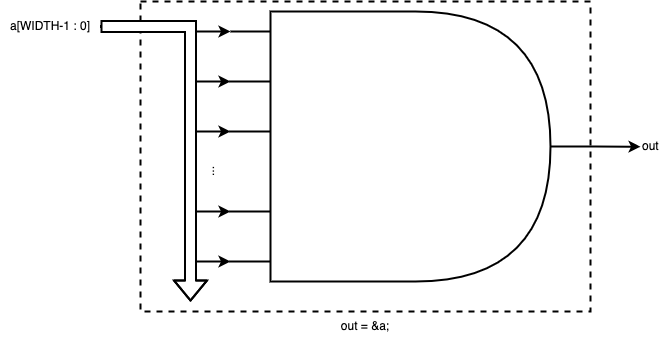

The diagram above was exported from draw.io. Its source (the exported page's mxGraphModel, read from the mxfile embedded in the PNG):
<mxGraphModel dx="1933" dy="775" grid="1" gridSize="10" guides="1" tooltips="1" connect="1" arrows="1" fold="1" page="1" pageScale="1" pageWidth="827" pageHeight="1169" math="0" shadow="0">
  <root>
    <mxCell id="EVKp0AugT9CfpIrcHoRV-0" />
    <mxCell id="EVKp0AugT9CfpIrcHoRV-1" parent="EVKp0AugT9CfpIrcHoRV-0" />
    <mxCell id="vgJuU6V0J67iQ8ikXziu-0" value="" style="rounded=0;whiteSpace=wrap;html=1;strokeColor=default;strokeWidth=2;fillColor=none;dashed=1;" parent="EVKp0AugT9CfpIrcHoRV-1" vertex="1">
      <mxGeometry x="90" y="190" width="450" height="310" as="geometry" />
    </mxCell>
    <mxCell id="vgJuU6V0J67iQ8ikXziu-2" value="out = &amp;amp;a;" style="text;html=1;strokeColor=none;fillColor=none;align=center;verticalAlign=middle;whiteSpace=wrap;rounded=0;dashed=1;" parent="EVKp0AugT9CfpIrcHoRV-1" vertex="1">
      <mxGeometry x="255" y="500" width="120" height="30" as="geometry" />
    </mxCell>
    <mxCell id="vgJuU6V0J67iQ8ikXziu-3" style="edgeStyle=orthogonalEdgeStyle;rounded=0;orthogonalLoop=1;jettySize=auto;html=1;exitX=1;exitY=0.5;exitDx=0;exitDy=0;entryX=0;entryY=0.25;entryDx=0;entryDy=0;entryPerimeter=0;fontSize=39;strokeWidth=2;" parent="EVKp0AugT9CfpIrcHoRV-1" source="vgJuU6V0J67iQ8ikXziu-8" edge="1">
      <mxGeometry relative="1" as="geometry">
        <Array as="points">
          <mxPoint x="140" y="215" />
          <mxPoint x="140" y="220" />
        </Array>
        <mxPoint x="180.00000000000023" y="220" as="targetPoint" />
      </mxGeometry>
    </mxCell>
    <mxCell id="vgJuU6V0J67iQ8ikXziu-4" style="edgeStyle=orthogonalEdgeStyle;rounded=0;orthogonalLoop=1;jettySize=auto;html=1;exitX=1;exitY=0.5;exitDx=0;exitDy=0;entryX=0;entryY=0.25;entryDx=0;entryDy=0;entryPerimeter=0;fontSize=39;strokeWidth=2;" parent="EVKp0AugT9CfpIrcHoRV-1" source="vgJuU6V0J67iQ8ikXziu-8" edge="1">
      <mxGeometry relative="1" as="geometry">
        <Array as="points">
          <mxPoint x="140" y="215" />
          <mxPoint x="140" y="270" />
        </Array>
        <mxPoint x="180.00000000000023" y="270" as="targetPoint" />
      </mxGeometry>
    </mxCell>
    <mxCell id="vgJuU6V0J67iQ8ikXziu-5" style="edgeStyle=orthogonalEdgeStyle;rounded=0;orthogonalLoop=1;jettySize=auto;html=1;exitX=1;exitY=0.5;exitDx=0;exitDy=0;entryX=0;entryY=0.25;entryDx=0;entryDy=0;entryPerimeter=0;fontSize=39;strokeWidth=2;" parent="EVKp0AugT9CfpIrcHoRV-1" source="vgJuU6V0J67iQ8ikXziu-8" edge="1">
      <mxGeometry relative="1" as="geometry">
        <Array as="points">
          <mxPoint x="140" y="215" />
          <mxPoint x="140" y="320" />
        </Array>
        <mxPoint x="180.00000000000023" y="320" as="targetPoint" />
      </mxGeometry>
    </mxCell>
    <mxCell id="vgJuU6V0J67iQ8ikXziu-6" style="edgeStyle=orthogonalEdgeStyle;rounded=0;orthogonalLoop=1;jettySize=auto;html=1;exitX=1;exitY=0.5;exitDx=0;exitDy=0;entryX=0;entryY=0.25;entryDx=0;entryDy=0;entryPerimeter=0;fontSize=39;strokeWidth=2;" parent="EVKp0AugT9CfpIrcHoRV-1" source="vgJuU6V0J67iQ8ikXziu-8" edge="1">
      <mxGeometry relative="1" as="geometry">
        <Array as="points">
          <mxPoint x="140" y="215" />
          <mxPoint x="140" y="400" />
        </Array>
        <mxPoint x="180.00000000000023" y="400" as="targetPoint" />
      </mxGeometry>
    </mxCell>
    <mxCell id="vgJuU6V0J67iQ8ikXziu-7" style="edgeStyle=orthogonalEdgeStyle;rounded=0;orthogonalLoop=1;jettySize=auto;html=1;exitX=1;exitY=0.5;exitDx=0;exitDy=0;entryX=0;entryY=0.25;entryDx=0;entryDy=0;entryPerimeter=0;fontSize=39;strokeWidth=2;" parent="EVKp0AugT9CfpIrcHoRV-1" source="vgJuU6V0J67iQ8ikXziu-8" edge="1">
      <mxGeometry relative="1" as="geometry">
        <Array as="points">
          <mxPoint x="140" y="215" />
          <mxPoint x="140" y="450" />
        </Array>
        <mxPoint x="180.00000000000023" y="450" as="targetPoint" />
      </mxGeometry>
    </mxCell>
    <mxCell id="vgJuU6V0J67iQ8ikXziu-8" value="a[WIDTH-1 : 0]" style="text;html=1;strokeColor=none;fillColor=none;align=center;verticalAlign=middle;whiteSpace=wrap;rounded=0;dashed=1;" parent="EVKp0AugT9CfpIrcHoRV-1" vertex="1">
      <mxGeometry x="-50" y="200" width="100" height="30" as="geometry" />
    </mxCell>
    <mxCell id="vgJuU6V0J67iQ8ikXziu-21" value="..." style="text;html=1;strokeColor=none;fillColor=none;align=center;verticalAlign=middle;whiteSpace=wrap;rounded=0;dashed=1;horizontal=0;" parent="EVKp0AugT9CfpIrcHoRV-1" vertex="1">
      <mxGeometry x="100" y="340" width="120" height="40" as="geometry" />
    </mxCell>
    <mxCell id="UFYNrFc9Xj9KoRggkH_E-5" style="edgeStyle=orthogonalEdgeStyle;rounded=0;orthogonalLoop=1;jettySize=auto;html=1;exitX=1;exitY=0.5;exitDx=0;exitDy=0;fontSize=39;strokeColor=default;strokeWidth=2;fillColor=#808080;" parent="EVKp0AugT9CfpIrcHoRV-1" source="vgJuU6V0J67iQ8ikXziu-22" edge="1">
      <mxGeometry relative="1" as="geometry">
        <mxPoint x="590" y="335.20000000000005" as="targetPoint" />
      </mxGeometry>
    </mxCell>
    <mxCell id="vgJuU6V0J67iQ8ikXziu-22" value="" style="shape=delay;whiteSpace=wrap;html=1;fontSize=39;strokeWidth=2;" parent="EVKp0AugT9CfpIrcHoRV-1" vertex="1">
      <mxGeometry x="220" y="200" width="280" height="270" as="geometry" />
    </mxCell>
    <mxCell id="UFYNrFc9Xj9KoRggkH_E-0" value="" style="endArrow=none;html=1;rounded=0;fontSize=39;strokeColor=default;strokeWidth=2;fillColor=#808080;" parent="EVKp0AugT9CfpIrcHoRV-1" edge="1">
      <mxGeometry width="50" height="50" relative="1" as="geometry">
        <mxPoint x="180" y="220" as="sourcePoint" />
        <mxPoint x="220" y="220" as="targetPoint" />
      </mxGeometry>
    </mxCell>
    <mxCell id="UFYNrFc9Xj9KoRggkH_E-1" value="" style="endArrow=none;html=1;rounded=0;fontSize=39;strokeColor=default;strokeWidth=2;fillColor=#808080;" parent="EVKp0AugT9CfpIrcHoRV-1" edge="1">
      <mxGeometry width="50" height="50" relative="1" as="geometry">
        <mxPoint x="179" y="270" as="sourcePoint" />
        <mxPoint x="220" y="270" as="targetPoint" />
      </mxGeometry>
    </mxCell>
    <mxCell id="UFYNrFc9Xj9KoRggkH_E-2" value="" style="endArrow=none;html=1;rounded=0;fontSize=39;strokeColor=default;strokeWidth=2;fillColor=#808080;" parent="EVKp0AugT9CfpIrcHoRV-1" edge="1">
      <mxGeometry width="50" height="50" relative="1" as="geometry">
        <mxPoint x="179" y="320" as="sourcePoint" />
        <mxPoint x="220" y="320" as="targetPoint" />
      </mxGeometry>
    </mxCell>
    <mxCell id="UFYNrFc9Xj9KoRggkH_E-3" value="" style="endArrow=none;html=1;rounded=0;fontSize=39;strokeColor=default;strokeWidth=2;fillColor=#808080;" parent="EVKp0AugT9CfpIrcHoRV-1" edge="1">
      <mxGeometry width="50" height="50" relative="1" as="geometry">
        <mxPoint x="179" y="400" as="sourcePoint" />
        <mxPoint x="220" y="400" as="targetPoint" />
      </mxGeometry>
    </mxCell>
    <mxCell id="UFYNrFc9Xj9KoRggkH_E-4" value="" style="endArrow=none;html=1;rounded=0;fontSize=39;strokeColor=default;strokeWidth=2;fillColor=#808080;" parent="EVKp0AugT9CfpIrcHoRV-1" edge="1">
      <mxGeometry width="50" height="50" relative="1" as="geometry">
        <mxPoint x="179" y="450" as="sourcePoint" />
        <mxPoint x="220" y="450" as="targetPoint" />
      </mxGeometry>
    </mxCell>
    <mxCell id="0YCo6wgyz18jILFfQXq9-0" value="out" style="text;html=1;strokeColor=none;fillColor=none;align=left;verticalAlign=middle;whiteSpace=wrap;rounded=0;dashed=1;" parent="EVKp0AugT9CfpIrcHoRV-1" vertex="1">
      <mxGeometry x="590" y="320" width="23" height="30" as="geometry" />
    </mxCell>
    <mxCell id="vgJuU6V0J67iQ8ikXziu-1" value="" style="shape=flexArrow;endArrow=classic;html=1;rounded=0;strokeWidth=2;exitX=1;exitY=0.5;exitDx=0;exitDy=0;fillColor=#FFFFFF;strokeColor=default;labelBackgroundColor=default;" parent="EVKp0AugT9CfpIrcHoRV-1" source="vgJuU6V0J67iQ8ikXziu-8" edge="1">
      <mxGeometry width="50" height="50" relative="1" as="geometry">
        <mxPoint x="50" y="220" as="sourcePoint" />
        <mxPoint x="140.00000000000023" y="490" as="targetPoint" />
        <Array as="points">
          <mxPoint x="140" y="215" />
        </Array>
      </mxGeometry>
    </mxCell>
  </root>
</mxGraphModel>